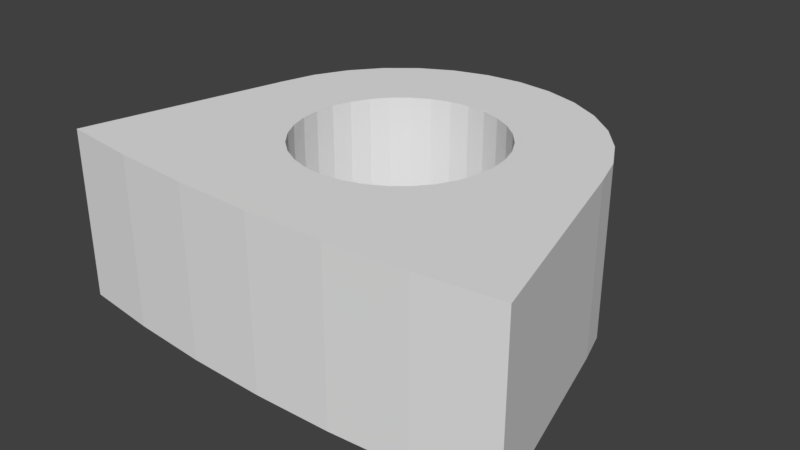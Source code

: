 # Source: Parachute_flap_holder.blend  (saved by Blender 2.79.0; exported with 4.5.12 LTS)
import bpy
from mathutils import Matrix  # noqa: F401  (used for matrix-valued properties, if any)

bpy.ops.wm.read_factory_settings(use_empty=True)
scene = bpy.context.scene
scene.name = 'Scene'

# ---- collections
col_collection_1 = bpy.data.collections.new('Collection 1'); scene.collection.children.link(col_collection_1)

# ---- world
world_world = bpy.data.worlds.new('World'); scene.world = world_world
world_world.color = (0.05088, 0.05088, 0.05088)
world_world.use_sun_shadow = False
world_world.sun_shadow_jitter_overblur = 0.0
world_world.cycles.sampling_method = 'MANUAL'

# ---- meshes
me_circle = bpy.data.meshes.new('Circle')
me_circle.from_pydata([(0.1951, -0.9808, 0.0), (0.3827, -0.9239, 0.0), (0.5556, -0.8315, 0.0), (0.7071, -0.7071, 0.0), (0.8315, -0.5556, 0.0), (0.9239, -0.3827, 0.0), (0.9808, -0.1951, 0.0), (1.0, 9.656e-07, 0.0), (0.9808, 0.1951, 0.0), (0.9239, 0.3827, 0.0), (0.8315, 0.5556, 0.0), (0.7071, 0.7071, 0.0), (0.5556, 0.8315, 0.0), (0.3827, 0.9239, 0.0), (0.1951, 0.9808, 0.0), (1.821, 0.3623, 0.0), (1.716, 0.7107, 0.0), (1.544, 1.032, 0.0), (1.313, 1.313, 0.0), (1.032, 1.544, 0.0), (0.7107, 1.716, 0.0), (0.3623, 1.821, 0.0), (0.1951, -0.9808, 3.0), (0.3827, -0.9239, 3.0), (0.5556, -0.8315, 3.0), (0.7071, -0.7071, 3.0), (0.8315, -0.5556, 3.0), (0.9239, -0.3827, 3.0), (0.9808, -0.1951, 3.0), (1.0, 9.656e-07, 3.0), (0.9808, 0.1951, 3.0), (0.9239, 0.3827, 3.0), (0.8315, 0.5556, 3.0), (0.7071, 0.7071, 3.0), (0.5556, 0.8315, 3.0), (0.3827, 0.9239, 3.0), (0.1951, 0.9808, 3.0), (1.821, 0.3623, 3.0), (1.716, 0.7107, 3.0), (1.544, 1.032, 3.0), (1.313, 1.313, 3.0), (1.032, 1.544, 3.0), (0.7107, 1.716, 3.0), (0.3623, 1.821, 3.0), (0.7851, -1.838, 3.0), (0.7851, -1.838, 0.0), (1.568, -1.78, 0.0), (2.348, -1.684, 0.0), (1.568, -1.78, 3.0), (2.348, -1.684, 3.0), (0.0, 1.0, 0.0), (0.0, -1.0, 0.0), (-0.1951, -0.9808, 0.0), (-0.3827, -0.9239, 0.0), (-0.5556, -0.8315, 0.0), (-0.7071, -0.7071, 0.0), (-0.8315, -0.5556, 0.0), (-0.9239, -0.3827, 0.0), (-0.9808, -0.1951, 0.0), (-1.0, 9.656e-07, 0.0), (-0.9808, 0.1951, 0.0), (-0.9239, 0.3827, 0.0), (-0.8315, 0.5556, 0.0), (-0.7071, 0.7071, 0.0), (-0.5556, 0.8315, 0.0), (-0.3827, 0.9239, 0.0), (-0.1951, 0.9808, 0.0), (0.0, 1.857, 0.0), (-1.821, 0.3623, 0.0), (-1.716, 0.7107, 0.0), (-1.544, 1.032, 0.0), (-1.313, 1.313, 0.0), (-1.032, 1.544, 0.0), (-0.7107, 1.716, 0.0), (-0.3623, 1.821, 0.0), (0.0, 1.0, 3.0), (0.0, -1.0, 3.0), (-0.1951, -0.9808, 3.0), (-0.3827, -0.9239, 3.0), (-0.5556, -0.8315, 3.0), (-0.7071, -0.7071, 3.0), (-0.8315, -0.5556, 3.0), (-0.9239, -0.3827, 3.0), (-0.9808, -0.1951, 3.0), (-1.0, 9.656e-07, 3.0), (-0.9808, 0.1951, 3.0), (-0.9239, 0.3827, 3.0), (-0.8315, 0.5556, 3.0), (-0.7071, 0.7071, 3.0), (-0.5556, 0.8315, 3.0), (-0.3827, 0.9239, 3.0), (-0.1951, 0.9808, 3.0), (0.0, 1.857, 3.0), (0.0, -1.857, 3.0), (-1.821, 0.3623, 3.0), (-1.716, 0.7107, 3.0), (-1.544, 1.032, 3.0), (-1.313, 1.313, 3.0), (-1.032, 1.544, 3.0), (-0.7107, 1.716, 3.0), (-0.3623, 1.821, 3.0), (-0.7851, -1.838, 3.0), (0.0, -1.857, 0.0), (-0.7851, -1.838, 0.0), (-1.568, -1.78, 0.0), (-2.348, -1.684, 0.0), (-1.568, -1.78, 3.0), (-2.348, -1.684, 3.0)], [], [(12, 13, 20, 19, 18, 17, 16, 9, 10, 11), (6, 7, 8, 9, 16, 15, 47, 46, 45, 102, 103, 104, 105, 68, 69, 70, 71, 72, 73, 74, 67, 21, 20, 13, 14, 50, 66, 65, 64, 63, 62, 61, 60, 59, 58, 57, 56, 55, 54, 53, 52, 51, 0, 1, 2, 3, 4, 5), (19, 20, 42, 41), (20, 21, 43, 42), (21, 67, 92, 43), (0, 51, 76, 22), (1, 0, 22, 23), (2, 1, 23, 24), (3, 2, 24, 25), (4, 3, 25, 26), (5, 4, 26, 27), (6, 5, 27, 28), (7, 6, 28, 29), (8, 7, 29, 30), (9, 8, 30, 31), (10, 9, 31, 32), (102, 45, 44, 93), (11, 10, 32, 33), (48, 46, 47, 49), (12, 11, 33, 34), (45, 46, 48, 44), (13, 12, 34, 35), (14, 13, 35, 36), (15, 16, 38, 37), (50, 14, 36, 75), (16, 17, 39, 38), (17, 18, 40, 39), (18, 19, 41, 40), (37, 49, 47, 15), (90, 91, 100, 99), (78, 79, 80, 81, 82, 83, 84, 85, 86, 87, 88, 89, 90, 99, 98, 97, 96, 95, 94, 107, 106, 101, 93, 44, 48, 49, 37, 38, 39, 40, 41, 42, 43, 92, 100, 91, 75, 36, 35, 34, 33, 32, 31, 30, 29, 28, 27, 26, 25, 24, 23, 22, 76, 77), (72, 98, 99, 73), (73, 99, 100, 74), (74, 100, 92, 67), (52, 77, 76, 51), (53, 78, 77, 52), (54, 79, 78, 53), (55, 80, 79, 54), (56, 81, 80, 55), (57, 82, 81, 56), (58, 83, 82, 57), (59, 84, 83, 58), (60, 85, 84, 59), (61, 86, 85, 60), (62, 87, 86, 61), (102, 93, 101, 103), (63, 88, 87, 62), (106, 107, 105, 104), (64, 89, 88, 63), (103, 101, 106, 104), (65, 90, 89, 64), (66, 91, 90, 65), (68, 94, 95, 69), (50, 75, 91, 66), (69, 95, 96, 70), (70, 96, 97, 71), (71, 97, 98, 72), (94, 68, 105, 107)])
me_circle.use_remesh_preserve_volume = False
me_circle.use_remesh_preserve_attributes = False
me_circle.use_mirror_vertex_groups = False
me_circle.update()

# ---- objects
ob_circle = bpy.data.objects.new('Circle', me_circle)

# ---- transforms, parenting, visibility, modifiers, constraints
ob_circle.location = (0.0, 0.0, 0.0)
ob_circle.scale = (1.75, 1.75, 1.0)
ob_circle.lineart.crease_threshold = 0.0

# ---- collection membership
col_collection_1.objects.link(ob_circle)

# ---- scene / render settings (as saved in the file)
scene.frame_start = 1; scene.frame_end = 250; scene.frame_set(1)
scene.render.engine = 'BLENDER_EEVEE_NEXT'
scene.render.resolution_percentage = 50
scene.render.dither_intensity = 0.0
scene.cycles.use_denoising = False
scene.cycles.samples = 128
scene.cycles.sampling_pattern = 'TABULATED_SOBOL'
scene.cycles.use_adaptive_sampling = False
scene.cycles.use_light_tree = False
scene.cycles.blur_glossy = 0.0
scene.cycles.sample_clamp_indirect = 0.0
scene.view_settings.view_transform = 'Standard'
bpy.context.view_layer.update()

# ---- added for rendering (the .blend has no active camera and no usable light): camera, sun
cam_auto = bpy.data.cameras.new('AutoCamera')
cam_auto.lens = 50.0
cam_auto.sensor_width = 36.0
cam_auto.clip_end = 1000.0
ob_auto_camera = bpy.data.objects.new('AutoCamera', cam_auto)
scene.collection.objects.link(ob_auto_camera)
ob_auto_camera.location = (10.0831, -12.0998, 9.56651)
ob_auto_camera.rotation_euler = (1.09748, -7.21219e-08, 0.694738)
scene.camera = ob_auto_camera
light_auto_sun = bpy.data.lights.new('AutoSun', 'SUN')
light_auto_sun.energy = 3.0
light_auto_sun.angle = 0.0523599
ob_auto_sun = bpy.data.objects.new('AutoSun', light_auto_sun)
scene.collection.objects.link(ob_auto_sun)
ob_auto_sun.rotation_euler = (0.872665, 0.174533, 0.523599)
bpy.context.view_layer.update()

